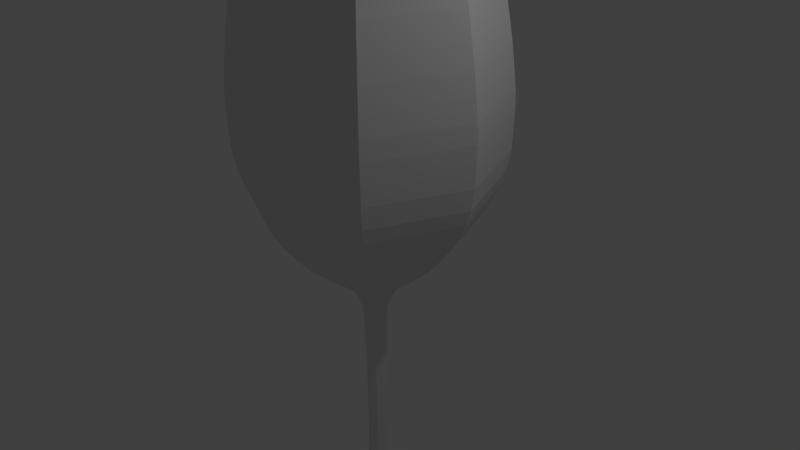 # Source: wineglass_high.blend  (saved by Blender 2.75.0; exported with 4.5.12 LTS)
import bpy
from mathutils import Matrix  # noqa: F401  (used for matrix-valued properties, if any)

bpy.ops.wm.read_factory_settings(use_empty=True)
scene = bpy.context.scene
scene.name = 'Scene'

# ---- collections
col_collection_1 = bpy.data.collections.new('Collection 1'); scene.collection.children.link(col_collection_1)

# ---- world
world_world = bpy.data.worlds.new('World'); scene.world = world_world
world_world.color = (0.05088, 0.05088, 0.05088)
world_world.use_sun_shadow = False
world_world.sun_shadow_jitter_overblur = 0.0
world_world.cycles.sampling_method = 'MANUAL'
world_world.cycles.sample_map_resolution = 256

# ---- cameras
cam_camera = bpy.data.cameras.new('Camera')
cam_camera.clip_end = 100.0
cam_camera.lens = 35.0
cam_camera.sensor_width = 32.0
cam_camera.sensor_height = 18.0
cam_camera.ortho_scale = 7.314
cam_camera.dof.focus_distance = 0.0
cam_camera.dof.aperture_fstop = 128.0

# ---- lights
light_lamp = bpy.data.lights.new('Lamp', 'POINT')
light_lamp.transmission_factor = 0.0
light_lamp.cutoff_distance = 30.0
light_lamp.energy = 100.0
light_lamp.shadow_buffer_clip_start = 1.001
light_lamp.shadow_soft_size = 0.1
light_lamp.shadow_maximum_resolution = 0.006
light_lamp.use_absolute_resolution = True
light_lamp.cycles.use_multiple_importance_sampling = False

# ---- meshes
me_plane = bpy.data.meshes.new('Plane')
me_plane.from_pydata([(0.0, -2.397, -1.055e-07), (0.0, 2.414, 1.068e-07), (-1.455, -2.397, -1.055e-07), (-1.455, -2.265, -9.551e-08), (-0.8062, -2.265, -9.551e-08), (-0.6707, -2.194, -8.058e-08), (-0.5521, -2.109, -6.281e-08), (-0.437, -2.008, -4.148e-08), (-0.3082, -1.879, -1.447e-08), (-0.2405, -1.767, 8.988e-09), (-0.1931, -1.638, 3.6e-08), (-0.1761, -1.574, 4.951e-08), (-0.1558, -1.381, 9.003e-08), (-0.1355, -1.14, 1.405e-07), (-0.1261, -0.8676, 1.978e-07), (-0.119, -0.5829, 2.575e-07), (-0.1167, -0.2489, 3.276e-07), (-0.1167, 0.4706, 4.786e-07), (-0.1329, 1.129, 6.168e-07), (-0.1492, 1.332, 6.594e-07), (-0.2183, 1.491, 6.927e-07), (-0.3199, 1.69, 7.345e-07), (-0.4337, 1.792, 7.558e-07), (-0.5923, 1.905, 7.797e-07), (-0.7996, 2.084, 8.172e-07), (-0.9906, 2.255, 8.531e-07), (-1.182, 2.475, 8.991e-07), (-1.356, 2.698, 9.46e-07), (-1.487, 2.905, 9.895e-07), (-1.568, 3.084, 1.027e-06), (-1.637, 3.283, 1.069e-06), (-1.686, 3.564, 1.128e-06), (-1.698, 3.828, 1.183e-06), (-1.706, 4.08, 1.236e-06), (-1.698, 4.312, 1.285e-06), (-1.669, 4.588, 1.343e-06), (-1.637, 4.865, 1.401e-06), (-1.592, 5.145, 1.46e-06), (-1.535, 5.491, 1.532e-06), (-1.487, 5.734, 1.583e-06), (-1.417, 6.084, 1.657e-06), (-1.369, 6.324, 1.707e-06), (-1.308, 6.572, 1.759e-06), (-1.283, 6.726, 1.791e-06), (-1.283, 6.751, 1.796e-06), (-1.263, 6.771, 1.801e-06), (-1.206, 6.771, 1.801e-06), (-1.206, 6.771, 1.801e-06), (-1.194, 6.726, 1.791e-06), (-1.234, 6.531, 1.75e-06), (-1.3, 6.251, 1.692e-06), (-1.336, 6.08, 1.656e-06), (-1.377, 5.82, 1.601e-06), (-1.377, 5.82, 1.601e-06), (-1.44, 5.459, 1.525e-06), (-1.499, 5.064, 1.442e-06), (-1.552, 4.732, 1.373e-06), (-1.587, 4.405, 1.304e-06), (-1.601, 4.054, 1.231e-06), (-1.582, 3.639, 1.144e-06), (-1.513, 3.298, 1.072e-06), (-1.372, 3.035, 1.017e-06), (-1.201, 2.83, 9.737e-07), (-0.9719, 2.664, 9.389e-07), (-0.6841, 2.508, 9.061e-07), (-0.4207, 2.454, 8.949e-07), (-0.1866, 2.43, 8.897e-07), (-0.1866, 2.43, 8.897e-07), (0.004938, -2.397, 0.01192), (0.004937, 2.414, 0.01192), (-1.024, -2.397, 1.041), (-1.024, -2.265, 1.041), (-0.5651, -2.265, 0.582), (-0.4693, -2.194, 0.4862), (-0.3855, -2.109, 0.4023), (-0.304, -2.008, 0.3209), (-0.213, -1.879, 0.2299), (-0.1651, -1.767, 0.182), (-0.1316, -1.638, 0.1484), (-0.1196, -1.574, 0.1365), (-0.1052, -1.381, 0.1221), (-0.09087, -1.14, 0.1077), (-0.08422, -0.8676, 0.1011), (-0.07923, -0.5829, 0.09609), (-0.07756, -0.2489, 0.09442), (-0.07756, 0.4706, 0.09442), (-0.08906, 1.129, 0.1059), (-0.1006, 1.332, 0.1174), (-0.1494, 1.491, 0.1663), (-0.2213, 1.69, 0.2381), (-0.3018, 1.792, 0.3186), (-0.4139, 1.905, 0.4307), (-0.5604, 2.084, 0.5773), (-0.6955, 2.255, 0.7124), (-0.8306, 2.475, 0.8475), (-0.9542, 2.698, 0.9711), (-1.046, 2.905, 1.063), (-1.104, 3.084, 1.121), (-1.153, 3.283, 1.169), (-1.187, 3.564, 1.204), (-1.196, 3.828, 1.213), (-1.201, 4.08, 1.218), (-1.196, 4.312, 1.213), (-1.176, 4.588, 1.192), (-1.153, 4.865, 1.169), (-1.121, 5.145, 1.138), (-1.081, 5.491, 1.098), (-1.046, 5.734, 1.063), (-0.9973, 6.084, 1.014), (-0.9628, 6.324, 0.9797), (-0.9197, 6.572, 0.9366), (-0.9025, 6.726, 0.9193), (-0.9025, 6.751, 0.9193), (-0.8881, 6.771, 0.905), (-0.8479, 6.771, 0.8647), (-0.8479, 6.771, 0.8647), (-0.8392, 6.726, 0.8561), (-0.868, 6.531, 0.8848), (-0.914, 6.251, 0.9308), (-0.9398, 6.08, 0.9567), (-0.9686, 5.82, 0.9854), (-0.9686, 5.82, 0.9854), (-1.013, 5.459, 1.03), (-1.055, 5.064, 1.072), (-1.093, 4.732, 1.11), (-1.117, 4.405, 1.134), (-1.127, 4.054, 1.144), (-1.113, 3.639, 1.13), (-1.065, 3.298, 1.082), (-0.9651, 3.035, 0.982), (-0.8444, 2.83, 0.8613), (-0.6823, 2.664, 0.6992), (-0.4788, 2.508, 0.4957), (-0.2926, 2.454, 0.3094), (-0.127, 2.43, 0.1439), (-0.127, 2.43, 0.1439), (0.01686, -2.397, 0.01686), (0.01686, 2.414, 0.01686), (0.01686, -2.397, 1.472), (0.01686, -2.265, 1.472), (0.01686, -2.265, 0.823), (0.01686, -2.194, 0.6875), (0.01686, -2.109, 0.569), (0.01686, -2.008, 0.4538), (0.01686, -1.879, 0.3251), (0.01686, -1.767, 0.2574), (0.01686, -1.638, 0.2099), (0.01686, -1.574, 0.193), (0.01686, -1.381, 0.1727), (0.01686, -1.14, 0.1524), (0.01686, -0.8676, 0.1429), (0.01686, -0.5829, 0.1359), (0.01686, -0.2489, 0.1335), (0.01686, 0.4706, 0.1335), (0.01686, 1.129, 0.1498), (0.01686, 1.332, 0.1661), (0.01686, 1.491, 0.2352), (0.01686, 1.69, 0.3368), (0.01686, 1.792, 0.4506), (0.01686, 1.905, 0.6091), (0.01686, 2.084, 0.8164), (0.01686, 2.255, 1.007), (0.01686, 2.475, 1.199), (0.01686, 2.698, 1.373), (0.01686, 2.905, 1.503), (0.01686, 3.084, 1.585), (0.01686, 3.283, 1.654), (0.01686, 3.564, 1.703), (0.01686, 3.828, 1.715), (0.01686, 4.08, 1.723), (0.01686, 4.312, 1.715), (0.01686, 4.588, 1.686), (0.01686, 4.865, 1.654), (0.01686, 5.145, 1.609), (0.01686, 5.491, 1.552), (0.01686, 5.734, 1.503), (0.01686, 6.084, 1.434), (0.01686, 6.324, 1.385), (0.01686, 6.572, 1.325), (0.01686, 6.726, 1.3), (0.01686, 6.751, 1.3), (0.01686, 6.771, 1.28), (0.01686, 6.771, 1.223), (0.01686, 6.771, 1.223), (0.01686, 6.726, 1.211), (0.01686, 6.531, 1.251), (0.01686, 6.251, 1.316), (0.01686, 6.08, 1.353), (0.01686, 5.82, 1.394), (0.01686, 5.82, 1.394), (0.01686, 5.459, 1.457), (0.01686, 5.064, 1.516), (0.01686, 4.732, 1.569), (0.01686, 4.405, 1.603), (0.01686, 4.054, 1.618), (0.01686, 3.639, 1.598), (0.01686, 3.298, 1.53), (0.01686, 3.035, 1.389), (0.01686, 2.83, 1.218), (0.01686, 2.664, 0.9888), (0.01686, 2.508, 0.701), (0.01686, 2.454, 0.4376), (0.01686, 2.43, 0.2034), (0.01686, 2.43, 0.2034), (0.02878, -2.397, 0.01192), (0.02878, 2.414, 0.01192), (1.058, -2.397, 1.041), (1.058, -2.265, 1.041), (0.5988, -2.265, 0.582), (0.503, -2.194, 0.4862), (0.4192, -2.109, 0.4023), (0.3378, -2.008, 0.3209), (0.2467, -1.879, 0.2299), (0.1988, -1.767, 0.182), (0.1653, -1.638, 0.1484), (0.1533, -1.574, 0.1365), (0.139, -1.381, 0.1221), (0.1246, -1.14, 0.1077), (0.1179, -0.8676, 0.1011), (0.1129, -0.5829, 0.09608), (0.1113, -0.2489, 0.09442), (0.1113, 0.4706, 0.09442), (0.1228, 1.129, 0.1059), (0.1343, 1.332, 0.1174), (0.1831, 1.491, 0.1663), (0.255, 1.69, 0.2381), (0.3355, 1.792, 0.3186), (0.4476, 1.905, 0.4307), (0.5942, 2.084, 0.5773), (0.7292, 2.255, 0.7124), (0.8643, 2.475, 0.8475), (0.9879, 2.698, 0.9711), (1.08, 2.905, 1.063), (1.137, 3.084, 1.121), (1.186, 3.283, 1.169), (1.221, 3.564, 1.204), (1.229, 3.828, 1.213), (1.235, 4.08, 1.218), (1.229, 4.312, 1.213), (1.209, 4.588, 1.192), (1.186, 4.865, 1.169), (1.155, 5.145, 1.138), (1.114, 5.491, 1.098), (1.08, 5.734, 1.063), (1.031, 6.084, 1.014), (0.9965, 6.324, 0.9797), (0.9534, 6.572, 0.9366), (0.9362, 6.726, 0.9193), (0.9362, 6.751, 0.9193), (0.9218, 6.771, 0.905), (0.8816, 6.771, 0.8647), (0.8816, 6.771, 0.8647), (0.873, 6.726, 0.8561), (0.9017, 6.531, 0.8848), (0.9477, 6.251, 0.9308), (0.9736, 6.08, 0.9567), (1.002, 5.82, 0.9854), (1.002, 5.82, 0.9854), (1.047, 5.459, 1.03), (1.089, 5.064, 1.072), (1.126, 4.732, 1.11), (1.151, 4.405, 1.134), (1.161, 4.054, 1.144), (1.147, 3.639, 1.13), (1.099, 3.298, 1.082), (0.9988, 3.035, 0.982), (0.8781, 2.83, 0.8613), (0.716, 2.664, 0.6992), (0.5125, 2.508, 0.4957), (0.3263, 2.454, 0.3094), (0.1607, 2.43, 0.1439), (0.1607, 2.43, 0.1439), (0.03372, -2.397, -2.561e-07), (0.03372, 2.414, 2.589e-07), (1.489, -2.397, -1.527e-07), (1.489, -2.265, -1.527e-07), (0.8399, -2.265, -2.719e-07), (0.7044, -2.194, -2.123e-07), (0.5858, -2.109, -2.719e-07), (0.4707, -2.008, -2.57e-07), (0.342, -1.879, -2.57e-07), (0.2742, -1.767, -2.719e-07), (0.2268, -1.638, -3.017e-07), (0.2099, -1.574, -2.794e-07), (0.1895, -1.381, -3.092e-07), (0.1692, -1.14, -3.017e-07), (0.1598, -0.8676, -3.316e-07), (0.1527, -0.5829, -3.465e-07), (0.1504, -0.2489, -3.539e-07), (0.1504, 0.4706, -3.986e-07), (0.1666, 1.129, -4.508e-07), (0.1829, 1.332, -4.731e-07), (0.252, 1.491, -4.657e-07), (0.3536, 1.69, -4.955e-07), (0.4674, 1.792, -4.657e-07), (0.626, 1.905, -4.806e-07), (0.8333, 2.084, -5.402e-07), (1.024, 2.255, -5.7e-07), (1.215, 2.475, -5.7e-07), (1.39, 2.698, -6.892e-07), (1.52, 2.905, -6.296e-07), (1.602, 3.084, -5.104e-07), (1.671, 3.283, -5.104e-07), (1.719, 3.564, -6.892e-07), (1.732, 3.828, -6.892e-07), (1.74, 4.08, -5.104e-07), (1.732, 4.312, -6.296e-07), (1.703, 4.588, -6.296e-07), (1.671, 4.865, -5.104e-07), (1.626, 5.145, -6.296e-07), (1.569, 5.491, -6.296e-07), (1.52, 5.734, -5.7e-07), (1.451, 6.084, -6.892e-07), (1.402, 6.324, -7.488e-07), (1.341, 6.572, -7.488e-07), (1.317, 6.726, -8.68e-07), (1.317, 6.751, -8.084e-07), (1.297, 6.771, -6.892e-07), (1.24, 6.771, -6.892e-07), (1.24, 6.771, -6.892e-07), (1.228, 6.726, -7.488e-07), (1.268, 6.531, -7.488e-07), (1.333, 6.251, -8.084e-07), (1.37, 6.08, -8.084e-07), (1.41, 5.82, -7.488e-07), (1.41, 5.82, -7.488e-07), (1.474, 5.459, -6.892e-07), (1.532, 5.064, -6.892e-07), (1.586, 4.732, -5.7e-07), (1.62, 4.405, -6.296e-07), (1.635, 4.054, -4.508e-07), (1.615, 3.639, -6.892e-07), (1.547, 3.298, -5.104e-07), (1.406, 3.035, -5.7e-07), (1.235, 2.83, -5.7e-07), (1.006, 2.664, -5.402e-07), (0.7178, 2.508, -5.402e-07), (0.4544, 2.454, -5.104e-07), (0.2203, 2.43, -5.327e-07), (0.2203, 2.43, -5.327e-07), (0.02878, -2.397, -0.01192), (0.02878, 2.414, -0.01192), (1.058, -2.397, -1.041), (1.058, -2.265, -1.041), (0.5988, -2.265, -0.582), (0.503, -2.194, -0.4862), (0.4192, -2.109, -0.4023), (0.3378, -2.008, -0.3209), (0.2467, -1.879, -0.2299), (0.1988, -1.767, -0.182), (0.1653, -1.638, -0.1484), (0.1533, -1.574, -0.1365), (0.139, -1.381, -0.1221), (0.1246, -1.14, -0.1077), (0.1179, -0.8676, -0.1011), (0.1129, -0.5829, -0.09609), (0.1113, -0.2489, -0.09442), (0.1113, 0.4706, -0.09442), (0.1228, 1.129, -0.1059), (0.1343, 1.332, -0.1174), (0.1831, 1.491, -0.1663), (0.255, 1.69, -0.2381), (0.3355, 1.792, -0.3186), (0.4476, 1.905, -0.4307), (0.5942, 2.084, -0.5773), (0.7292, 2.255, -0.7124), (0.8643, 2.475, -0.8475), (0.9879, 2.698, -0.9711), (1.08, 2.905, -1.063), (1.137, 3.084, -1.121), (1.186, 3.283, -1.169), (1.221, 3.564, -1.204), (1.229, 3.828, -1.213), (1.235, 4.08, -1.218), (1.229, 4.312, -1.213), (1.209, 4.588, -1.192), (1.186, 4.865, -1.169), (1.155, 5.145, -1.138), (1.114, 5.491, -1.098), (1.08, 5.734, -1.063), (1.031, 6.084, -1.014), (0.9965, 6.324, -0.9797), (0.9534, 6.572, -0.9366), (0.9362, 6.726, -0.9193), (0.9362, 6.751, -0.9193), (0.9218, 6.771, -0.905), (0.8816, 6.771, -0.8647), (0.8816, 6.771, -0.8647), (0.873, 6.726, -0.8561), (0.9017, 6.531, -0.8848), (0.9477, 6.251, -0.9308), (0.9736, 6.08, -0.9567), (1.002, 5.82, -0.9854), (1.002, 5.82, -0.9854), (1.047, 5.459, -1.03), (1.089, 5.064, -1.072), (1.126, 4.732, -1.11), (1.151, 4.405, -1.134), (1.161, 4.054, -1.144), (1.147, 3.639, -1.13), (1.099, 3.298, -1.082), (0.9988, 3.035, -0.982), (0.8781, 2.83, -0.8613), (0.716, 2.664, -0.6992), (0.5125, 2.508, -0.4957), (0.3263, 2.454, -0.3094), (0.1607, 2.43, -0.1439), (0.1607, 2.43, -0.1439), (0.01686, -2.397, -0.01686), (0.01686, 2.414, -0.01686), (0.01686, -2.397, -1.472), (0.01686, -2.265, -1.472), (0.01686, -2.265, -0.823), (0.01686, -2.194, -0.6875), (0.01686, -2.109, -0.569), (0.01686, -2.008, -0.4538), (0.01686, -1.879, -0.3251), (0.01686, -1.767, -0.2574), (0.01686, -1.638, -0.2099), (0.01686, -1.574, -0.193), (0.01686, -1.381, -0.1727), (0.01686, -1.14, -0.1524), (0.01686, -0.8676, -0.1429), (0.01686, -0.5829, -0.1359), (0.01686, -0.2489, -0.1335), (0.01686, 0.4706, -0.1335), (0.01686, 1.129, -0.1498), (0.01686, 1.332, -0.1661), (0.01686, 1.491, -0.2352), (0.01686, 1.69, -0.3368), (0.01686, 1.792, -0.4506), (0.01686, 1.905, -0.6091), (0.01686, 2.084, -0.8164), (0.01686, 2.255, -1.007), (0.01686, 2.475, -1.199), (0.01686, 2.698, -1.373), (0.01686, 2.905, -1.503), (0.01686, 3.084, -1.585), (0.01686, 3.283, -1.654), (0.01686, 3.564, -1.703), (0.01686, 3.828, -1.715), (0.01686, 4.08, -1.723), (0.01686, 4.312, -1.715), (0.01686, 4.588, -1.686), (0.01686, 4.865, -1.654), (0.01686, 5.145, -1.609), (0.01686, 5.491, -1.552), (0.01686, 5.734, -1.503), (0.01686, 6.084, -1.434), (0.01686, 6.324, -1.385), (0.01686, 6.572, -1.325), (0.01686, 6.726, -1.3), (0.01686, 6.751, -1.3), (0.01686, 6.771, -1.28), (0.01686, 6.771, -1.223), (0.01686, 6.771, -1.223), (0.01686, 6.726, -1.211), (0.01686, 6.531, -1.251), (0.01686, 6.251, -1.316), (0.01686, 6.08, -1.353), (0.01686, 5.82, -1.394), (0.01686, 5.82, -1.394), (0.01686, 5.459, -1.457), (0.01686, 5.064, -1.516), (0.01686, 4.732, -1.569), (0.01686, 4.405, -1.603), (0.01686, 4.054, -1.618), (0.01686, 3.639, -1.598), (0.01686, 3.298, -1.53), (0.01686, 3.035, -1.389), (0.01686, 2.83, -1.218), (0.01686, 2.664, -0.9888), (0.01686, 2.508, -0.701), (0.01686, 2.454, -0.4376), (0.01686, 2.43, -0.2034), (0.01686, 2.43, -0.2034), (0.004937, -2.397, -0.01192), (0.004938, 2.414, -0.01192), (-1.024, -2.397, -1.041), (-1.024, -2.265, -1.041), (-0.5651, -2.265, -0.582), (-0.4693, -2.194, -0.4862), (-0.3855, -2.109, -0.4023), (-0.304, -2.008, -0.3209), (-0.213, -1.879, -0.2299), (-0.1651, -1.767, -0.182), (-0.1316, -1.638, -0.1484), (-0.1196, -1.574, -0.1365), (-0.1052, -1.381, -0.1221), (-0.09087, -1.14, -0.1077), (-0.08422, -0.8676, -0.1011), (-0.07923, -0.5829, -0.09608), (-0.07756, -0.2489, -0.09442), (-0.07756, 0.4706, -0.09442), (-0.08906, 1.129, -0.1059), (-0.1006, 1.332, -0.1174), (-0.1494, 1.491, -0.1663), (-0.2213, 1.69, -0.2381), (-0.3018, 1.792, -0.3186), (-0.4139, 1.905, -0.4307), (-0.5604, 2.084, -0.5773), (-0.6955, 2.255, -0.7124), (-0.8306, 2.475, -0.8475), (-0.9542, 2.698, -0.9711), (-1.046, 2.905, -1.063), (-1.104, 3.084, -1.121), (-1.153, 3.283, -1.169), (-1.187, 3.564, -1.204), (-1.196, 3.828, -1.213), (-1.201, 4.08, -1.218), (-1.196, 4.312, -1.213), (-1.176, 4.588, -1.192), (-1.153, 4.865, -1.169), (-1.121, 5.145, -1.138), (-1.081, 5.491, -1.098), (-1.046, 5.734, -1.063), (-0.9973, 6.084, -1.014), (-0.9628, 6.324, -0.9797), (-0.9197, 6.572, -0.9366), (-0.9025, 6.726, -0.9193), (-0.9025, 6.751, -0.9193), (-0.8881, 6.771, -0.905), (-0.8479, 6.771, -0.8647), (-0.8479, 6.771, -0.8647), (-0.8392, 6.726, -0.8561), (-0.868, 6.531, -0.8848), (-0.914, 6.251, -0.9308), (-0.9398, 6.08, -0.9567), (-0.9686, 5.82, -0.9854), (-0.9686, 5.82, -0.9854), (-1.013, 5.459, -1.03), (-1.055, 5.064, -1.072), (-1.093, 4.732, -1.11), (-1.117, 4.405, -1.134), (-1.127, 4.054, -1.144), (-1.113, 3.639, -1.13), (-1.065, 3.298, -1.082), (-0.9651, 3.035, -0.982), (-0.8444, 2.83, -0.8613), (-0.6823, 2.664, -0.6992), (-0.4788, 2.508, -0.4957), (-0.2926, 2.454, -0.3094), (-0.127, 2.43, -0.1439), (-0.127, 2.43, -0.1439), (2.794e-09, -2.397, -1.08e-07), (3.26e-09, 2.414, 1.052e-07), (-1.455, -2.397, -1.527e-07), (-1.455, -2.265, -1.527e-07), (-0.8062, -2.265, -9.313e-08), (-0.6707, -2.194, -9.313e-08), (-0.5521, -2.109, -6.333e-08), (-0.437, -2.008, -4.843e-08), (-0.3082, -1.879, -4.843e-08), (-0.2405, -1.767, 3.353e-08), (-0.1931, -1.638, 2.608e-08), (-0.1761, -1.574, 3.353e-08), (-0.1558, -1.381, 1.006e-07), (-0.1355, -1.14, 1.453e-07), (-0.1261, -0.8676, 2.049e-07), (-0.119, -0.5829, 2.682e-07), (-0.1167, -0.2489, 3.316e-07), (-0.1167, 0.4706, 4.582e-07), (-0.1329, 1.129, 6.221e-07), (-0.1492, 1.332, 6.743e-07), (-0.2183, 1.491, 6.892e-07), (-0.3199, 1.69, 7.86e-07), (-0.4337, 1.792, 7.413e-07), (-0.5923, 1.905, 7.413e-07), (-0.7996, 2.084, 8.307e-07), (-0.9906, 2.255, 8.605e-07), (-1.182, 2.475, 9.201e-07), (-1.356, 2.698, 9.798e-07), (-1.487, 2.905, 1.159e-06), (-1.568, 3.084, 9.798e-07), (-1.637, 3.283, 1.039e-06), (-1.686, 3.564, 1.159e-06), (-1.698, 3.828, 1.159e-06), (-1.706, 4.08, 1.218e-06), (-1.698, 4.312, 1.397e-06), (-1.669, 4.588, 1.397e-06), (-1.637, 4.865, 1.218e-06), (-1.592, 5.145, 1.576e-06), (-1.535, 5.491, 1.576e-06), (-1.487, 5.734, 1.457e-06), (-1.417, 6.084, 1.576e-06), (-1.369, 6.324, 1.755e-06), (-1.308, 6.572, 1.695e-06), (-1.283, 6.726, 1.755e-06), (-1.283, 6.751, 1.814e-06), (-1.263, 6.771, 1.635e-06), (-1.206, 6.771, 1.635e-06), (-1.206, 6.771, 1.635e-06), (-1.194, 6.726, 1.755e-06), (-1.234, 6.531, 1.695e-06), (-1.3, 6.251, 1.755e-06), (-1.336, 6.08, 1.635e-06), (-1.377, 5.82, 1.576e-06), (-1.377, 5.82, 1.576e-06), (-1.44, 5.459, 1.576e-06), (-1.499, 5.064, 1.457e-06), (-1.552, 4.732, 1.278e-06), (-1.587, 4.405, 1.397e-06), (-1.601, 4.054, 1.218e-06), (-1.582, 3.639, 1.159e-06), (-1.513, 3.298, 9.798e-07), (-1.372, 3.035, 9.798e-07), (-1.201, 2.83, 9.798e-07), (-0.9719, 2.664, 8.307e-07), (-0.6841, 2.508, 8.605e-07), (-0.4207, 2.454, 8.903e-07), (-0.1866, 2.43, 8.754e-07), (-0.1866, 2.43, 8.754e-07)], [], [(45, 46, 114, 113), (19, 20, 88, 87), (46, 47, 115, 114), (20, 21, 89, 88), (47, 48, 116, 115), (21, 22, 90, 89), (48, 49, 117, 116), (22, 23, 91, 90), (49, 50, 118, 117), (23, 24, 92, 91), (50, 51, 119, 118), (24, 25, 93, 92), (51, 52, 120, 119), (25, 26, 94, 93), (52, 53, 121, 120), (26, 27, 95, 94), (53, 54, 122, 121), (27, 28, 96, 95), (0, 2, 70, 68), (54, 55, 123, 122), (28, 29, 97, 96), (2, 3, 71, 70), (55, 56, 124, 123), (29, 30, 98, 97), (3, 4, 72, 71), (56, 57, 125, 124), (30, 31, 99, 98), (4, 5, 73, 72), (57, 58, 126, 125), (31, 32, 100, 99), (5, 6, 74, 73), (58, 59, 127, 126), (32, 33, 101, 100), (6, 7, 75, 74), (59, 60, 128, 127), (33, 34, 102, 101), (7, 8, 76, 75), (60, 61, 129, 128), (34, 35, 103, 102), (8, 9, 77, 76), (61, 62, 130, 129), (35, 36, 104, 103), (9, 10, 78, 77), (62, 63, 131, 130), (36, 37, 105, 104), (10, 11, 79, 78), (63, 64, 132, 131), (37, 38, 106, 105), (11, 12, 80, 79), (64, 65, 133, 132), (38, 39, 107, 106), (12, 13, 81, 80), (65, 66, 134, 133), (39, 40, 108, 107), (13, 14, 82, 81), (66, 67, 135, 134), (40, 41, 109, 108), (14, 15, 83, 82), (1, 69, 135, 67), (41, 42, 110, 109), (15, 16, 84, 83), (42, 43, 111, 110), (16, 17, 85, 84), (43, 44, 112, 111), (17, 18, 86, 85), (44, 45, 113, 112), (18, 19, 87, 86), (72, 73, 141, 140), (125, 126, 194, 193), (99, 100, 168, 167), (73, 74, 142, 141), (126, 127, 195, 194), (100, 101, 169, 168), (74, 75, 143, 142), (127, 128, 196, 195), (101, 102, 170, 169), (75, 76, 144, 143), (128, 129, 197, 196), (102, 103, 171, 170), (76, 77, 145, 144), (129, 130, 198, 197), (103, 104, 172, 171), (77, 78, 146, 145), (130, 131, 199, 198), (104, 105, 173, 172), (78, 79, 147, 146), (131, 132, 200, 199), (105, 106, 174, 173), (79, 80, 148, 147), (132, 133, 201, 200), (106, 107, 175, 174), (80, 81, 149, 148), (133, 134, 202, 201), (107, 108, 176, 175), (81, 82, 150, 149), (134, 135, 203, 202), (108, 109, 177, 176), (82, 83, 151, 150), (69, 137, 203, 135), (109, 110, 178, 177), (83, 84, 152, 151), (110, 111, 179, 178), (84, 85, 153, 152), (111, 112, 180, 179), (85, 86, 154, 153), (112, 113, 181, 180), (86, 87, 155, 154), (113, 114, 182, 181), (87, 88, 156, 155), (114, 115, 183, 182), (88, 89, 157, 156), (115, 116, 184, 183), (89, 90, 158, 157), (116, 117, 185, 184), (90, 91, 159, 158), (117, 118, 186, 185), (91, 92, 160, 159), (118, 119, 187, 186), (92, 93, 161, 160), (119, 120, 188, 187), (93, 94, 162, 161), (120, 121, 189, 188), (94, 95, 163, 162), (121, 122, 190, 189), (95, 96, 164, 163), (68, 70, 138, 136), (122, 123, 191, 190), (96, 97, 165, 164), (70, 71, 139, 138), (123, 124, 192, 191), (97, 98, 166, 165), (71, 72, 140, 139), (124, 125, 193, 192), (98, 99, 167, 166), (189, 190, 258, 257), (163, 164, 232, 231), (136, 138, 206, 204), (190, 191, 259, 258), (164, 165, 233, 232), (138, 139, 207, 206), (191, 192, 260, 259), (165, 166, 234, 233), (139, 140, 208, 207), (192, 193, 261, 260), (166, 167, 235, 234), (140, 141, 209, 208), (193, 194, 262, 261), (167, 168, 236, 235), (141, 142, 210, 209), (194, 195, 263, 262), (168, 169, 237, 236), (142, 143, 211, 210), (195, 196, 264, 263), (169, 170, 238, 237), (143, 144, 212, 211), (196, 197, 265, 264), (170, 171, 239, 238), (144, 145, 213, 212), (197, 198, 266, 265), (171, 172, 240, 239), (145, 146, 214, 213), (198, 199, 267, 266), (172, 173, 241, 240), (146, 147, 215, 214), (199, 200, 268, 267), (173, 174, 242, 241), (147, 148, 216, 215), (200, 201, 269, 268), (174, 175, 243, 242), (148, 149, 217, 216), (201, 202, 270, 269), (175, 176, 244, 243), (149, 150, 218, 217), (202, 203, 271, 270), (176, 177, 245, 244), (150, 151, 219, 218), (137, 205, 271, 203), (177, 178, 246, 245), (151, 152, 220, 219), (178, 179, 247, 246), (152, 153, 221, 220), (179, 180, 248, 247), (153, 154, 222, 221), (180, 181, 249, 248), (154, 155, 223, 222), (181, 182, 250, 249), (155, 156, 224, 223), (182, 183, 251, 250), (156, 157, 225, 224), (183, 184, 252, 251), (157, 158, 226, 225), (184, 185, 253, 252), (158, 159, 227, 226), (185, 186, 254, 253), (159, 160, 228, 227), (186, 187, 255, 254), (160, 161, 229, 228), (187, 188, 256, 255), (161, 162, 230, 229), (188, 189, 257, 256), (162, 163, 231, 230), (253, 254, 322, 321), (227, 228, 296, 295), (254, 255, 323, 322), (228, 229, 297, 296), (255, 256, 324, 323), (229, 230, 298, 297), (256, 257, 325, 324), (230, 231, 299, 298), (257, 258, 326, 325), (231, 232, 300, 299), (204, 206, 274, 272), (258, 259, 327, 326), (232, 233, 301, 300), (206, 207, 275, 274), (259, 260, 328, 327), (233, 234, 302, 301), (207, 208, 276, 275), (260, 261, 329, 328), (234, 235, 303, 302), (208, 209, 277, 276), (261, 262, 330, 329), (235, 236, 304, 303), (209, 210, 278, 277), (262, 263, 331, 330), (236, 237, 305, 304), (210, 211, 279, 278), (263, 264, 332, 331), (237, 238, 306, 305), (211, 212, 280, 279), (264, 265, 333, 332), (238, 239, 307, 306), (212, 213, 281, 280), (265, 266, 334, 333), (239, 240, 308, 307), (213, 214, 282, 281), (266, 267, 335, 334), (240, 241, 309, 308), (214, 215, 283, 282), (267, 268, 336, 335), (241, 242, 310, 309), (215, 216, 284, 283), (268, 269, 337, 336), (242, 243, 311, 310), (216, 217, 285, 284), (269, 270, 338, 337), (243, 244, 312, 311), (217, 218, 286, 285), (270, 271, 339, 338), (244, 245, 313, 312), (218, 219, 287, 286), (205, 273, 339, 271), (245, 246, 314, 313), (219, 220, 288, 287), (246, 247, 315, 314), (220, 221, 289, 288), (247, 248, 316, 315), (221, 222, 290, 289), (248, 249, 317, 316), (222, 223, 291, 290), (249, 250, 318, 317), (223, 224, 292, 291), (250, 251, 319, 318), (224, 225, 293, 292), (251, 252, 320, 319), (225, 226, 294, 293), (252, 253, 321, 320), (226, 227, 295, 294), (317, 318, 386, 385), (291, 292, 360, 359), (318, 319, 387, 386), (292, 293, 361, 360), (319, 320, 388, 387), (293, 294, 362, 361), (320, 321, 389, 388), (294, 295, 363, 362), (321, 322, 390, 389), (295, 296, 364, 363), (322, 323, 391, 390), (296, 297, 365, 364), (323, 324, 392, 391), (297, 298, 366, 365), (324, 325, 393, 392), (298, 299, 367, 366), (325, 326, 394, 393), (299, 300, 368, 367), (272, 274, 342, 340), (326, 327, 395, 394), (300, 301, 369, 368), (274, 275, 343, 342), (327, 328, 396, 395), (301, 302, 370, 369), (275, 276, 344, 343), (328, 329, 397, 396), (302, 303, 371, 370), (276, 277, 345, 344), (329, 330, 398, 397), (303, 304, 372, 371), (277, 278, 346, 345), (330, 331, 399, 398), (304, 305, 373, 372), (278, 279, 347, 346), (331, 332, 400, 399), (305, 306, 374, 373), (279, 280, 348, 347), (332, 333, 401, 400), (306, 307, 375, 374), (280, 281, 349, 348), (333, 334, 402, 401), (307, 308, 376, 375), (281, 282, 350, 349), (334, 335, 403, 402), (308, 309, 377, 376), (282, 283, 351, 350), (335, 336, 404, 403), (309, 310, 378, 377), (283, 284, 352, 351), (336, 337, 405, 404), (310, 311, 379, 378), (284, 285, 353, 352), (337, 338, 406, 405), (311, 312, 380, 379), (285, 286, 354, 353), (338, 339, 407, 406), (312, 313, 381, 380), (286, 287, 355, 354), (273, 341, 407, 339), (313, 314, 382, 381), (287, 288, 356, 355), (314, 315, 383, 382), (288, 289, 357, 356), (315, 316, 384, 383), (289, 290, 358, 357), (316, 317, 385, 384), (290, 291, 359, 358), (341, 409, 475, 407), (381, 382, 450, 449), (355, 356, 424, 423), (382, 383, 451, 450), (356, 357, 425, 424), (383, 384, 452, 451), (357, 358, 426, 425), (384, 385, 453, 452), (358, 359, 427, 426), (385, 386, 454, 453), (359, 360, 428, 427), (386, 387, 455, 454), (360, 361, 429, 428), (387, 388, 456, 455), (361, 362, 430, 429), (388, 389, 457, 456), (362, 363, 431, 430), (389, 390, 458, 457), (363, 364, 432, 431), (390, 391, 459, 458), (364, 365, 433, 432), (391, 392, 460, 459), (365, 366, 434, 433), (392, 393, 461, 460), (366, 367, 435, 434), (393, 394, 462, 461), (367, 368, 436, 435), (340, 342, 410, 408), (394, 395, 463, 462), (368, 369, 437, 436), (342, 343, 411, 410), (395, 396, 464, 463), (369, 370, 438, 437), (343, 344, 412, 411), (396, 397, 465, 464), (370, 371, 439, 438), (344, 345, 413, 412), (397, 398, 466, 465), (371, 372, 440, 439), (345, 346, 414, 413), (398, 399, 467, 466), (372, 373, 441, 440), (346, 347, 415, 414), (399, 400, 468, 467), (373, 374, 442, 441), (347, 348, 416, 415), (400, 401, 469, 468), (374, 375, 443, 442), (348, 349, 417, 416), (401, 402, 470, 469), (375, 376, 444, 443), (349, 350, 418, 417), (402, 403, 471, 470), (376, 377, 445, 444), (350, 351, 419, 418), (403, 404, 472, 471), (377, 378, 446, 445), (351, 352, 420, 419), (404, 405, 473, 472), (378, 379, 447, 446), (352, 353, 421, 420), (405, 406, 474, 473), (379, 380, 448, 447), (353, 354, 422, 421), (406, 407, 475, 474), (380, 381, 449, 448), (354, 355, 423, 422), (471, 472, 540, 539), (445, 446, 514, 513), (419, 420, 488, 487), (472, 473, 541, 540), (446, 447, 515, 514), (420, 421, 489, 488), (473, 474, 542, 541), (447, 448, 516, 515), (421, 422, 490, 489), (474, 475, 543, 542), (448, 449, 517, 516), (422, 423, 491, 490), (409, 477, 543, 475), (449, 450, 518, 517), (423, 424, 492, 491), (450, 451, 519, 518), (424, 425, 493, 492), (451, 452, 520, 519), (425, 426, 494, 493), (452, 453, 521, 520), (426, 427, 495, 494), (453, 454, 522, 521), (427, 428, 496, 495), (454, 455, 523, 522), (428, 429, 497, 496), (455, 456, 524, 523), (429, 430, 498, 497), (456, 457, 525, 524), (430, 431, 499, 498), (457, 458, 526, 525), (431, 432, 500, 499), (458, 459, 527, 526), (432, 433, 501, 500), (459, 460, 528, 527), (433, 434, 502, 501), (460, 461, 529, 528), (434, 435, 503, 502), (461, 462, 530, 529), (435, 436, 504, 503), (408, 410, 478, 476), (462, 463, 531, 530), (436, 437, 505, 504), (410, 411, 479, 478), (463, 464, 532, 531), (437, 438, 506, 505), (411, 412, 480, 479), (464, 465, 533, 532), (438, 439, 507, 506), (412, 413, 481, 480), (465, 466, 534, 533), (439, 440, 508, 507), (413, 414, 482, 481), (466, 467, 535, 534), (440, 441, 509, 508), (414, 415, 483, 482), (467, 468, 536, 535), (441, 442, 510, 509), (415, 416, 484, 483), (468, 469, 537, 536), (442, 443, 511, 510), (416, 417, 485, 484), (469, 470, 538, 537), (443, 444, 512, 511), (417, 418, 486, 485), (470, 471, 539, 538), (444, 445, 513, 512), (418, 419, 487, 486), (535, 536, 604, 603), (509, 510, 578, 577), (483, 484, 552, 551), (536, 537, 605, 604), (510, 511, 579, 578), (484, 485, 553, 552), (537, 538, 606, 605), (511, 512, 580, 579), (485, 486, 554, 553), (538, 539, 607, 606), (512, 513, 581, 580), (486, 487, 555, 554), (539, 540, 608, 607), (513, 514, 582, 581), (487, 488, 556, 555), (540, 541, 609, 608), (514, 515, 583, 582), (488, 489, 557, 556), (541, 542, 610, 609), (515, 516, 584, 583), (489, 490, 558, 557), (542, 543, 611, 610), (516, 517, 585, 584), (490, 491, 559, 558), (477, 545, 611, 543), (517, 518, 586, 585), (491, 492, 560, 559), (518, 519, 587, 586), (492, 493, 561, 560), (519, 520, 588, 587), (493, 494, 562, 561), (520, 521, 589, 588), (494, 495, 563, 562), (521, 522, 590, 589), (495, 496, 564, 563), (522, 523, 591, 590), (496, 497, 565, 564), (523, 524, 592, 591), (497, 498, 566, 565), (524, 525, 593, 592), (498, 499, 567, 566), (525, 526, 594, 593), (499, 500, 568, 567), (526, 527, 595, 594), (500, 501, 569, 568), (527, 528, 596, 595), (501, 502, 570, 569), (528, 529, 597, 596), (502, 503, 571, 570), (529, 530, 598, 597), (503, 504, 572, 571), (476, 478, 546, 544), (530, 531, 599, 598), (504, 505, 573, 572), (478, 479, 547, 546), (531, 532, 600, 599), (505, 506, 574, 573), (479, 480, 548, 547), (532, 533, 601, 600), (506, 507, 575, 574), (480, 481, 549, 548), (533, 534, 602, 601), (507, 508, 576, 575), (481, 482, 550, 549), (534, 535, 603, 602), (508, 509, 577, 576), (482, 483, 551, 550), (69, 1, 545, 477, 409, 341, 273, 205, 137)])
me_plane.use_remesh_preserve_volume = False
me_plane.use_remesh_preserve_attributes = False
me_plane.use_mirror_vertex_groups = False
me_plane.update()

# ---- objects
ob_plane = bpy.data.objects.new('Plane', me_plane)
ob_lamp = bpy.data.objects.new('Lamp', light_lamp)
ob_camera = bpy.data.objects.new('Camera', cam_camera)

# ---- transforms, parenting, visibility, modifiers, constraints
ob_plane.location = (-0.01686, -4.441e-16, -2.111)
ob_plane.rotation_euler = (1.571, -0.0, 0.0)
ob_plane.lineart.crease_threshold = 0.0
ob_lamp.location = (4.076, 1.005, 5.904)
ob_lamp.rotation_euler = (0.6503, 0.05522, 1.866)
ob_lamp.lock_rotations_4d = False
ob_lamp.empty_display_type = 'ARROWS'
ob_lamp.color = (0.0, 0.0, 0.0, 0.0)
ob_lamp.lineart.crease_threshold = 0.0
ob_camera.location = (7.481, -6.508, 5.344)
ob_camera.rotation_euler = (1.109, 0.01082, 0.8149)
ob_camera.lock_rotations_4d = False
ob_camera.empty_display_type = 'ARROWS'
ob_camera.color = (0.0, 0.0, 0.0, 0.0)
ob_camera.display_type = 'WIRE'
ob_camera.lineart.crease_threshold = 0.0

# ---- collection membership
col_collection_1.objects.link(ob_plane)
col_collection_1.objects.link(ob_lamp)
col_collection_1.objects.link(ob_camera)

# ---- scene / render settings (as saved in the file)
scene.camera = ob_camera
scene.frame_start = 1; scene.frame_end = 250; scene.frame_set(1)
scene.render.engine = 'BLENDER_EEVEE_NEXT'
scene.render.resolution_percentage = 50
scene.render.dither_intensity = 0.0
scene.cycles.use_denoising = False
scene.cycles.samples = 10
scene.cycles.sampling_pattern = 'TABULATED_SOBOL'
scene.cycles.light_sampling_threshold = 0.0
scene.cycles.use_adaptive_sampling = False
scene.cycles.use_light_tree = False
scene.cycles.blur_glossy = 0.0
scene.cycles.pixel_filter_type = 'GAUSSIAN'
scene.cycles.sample_clamp_indirect = 0.0
scene.view_settings.view_transform = 'Standard'
bpy.context.view_layer.update()
